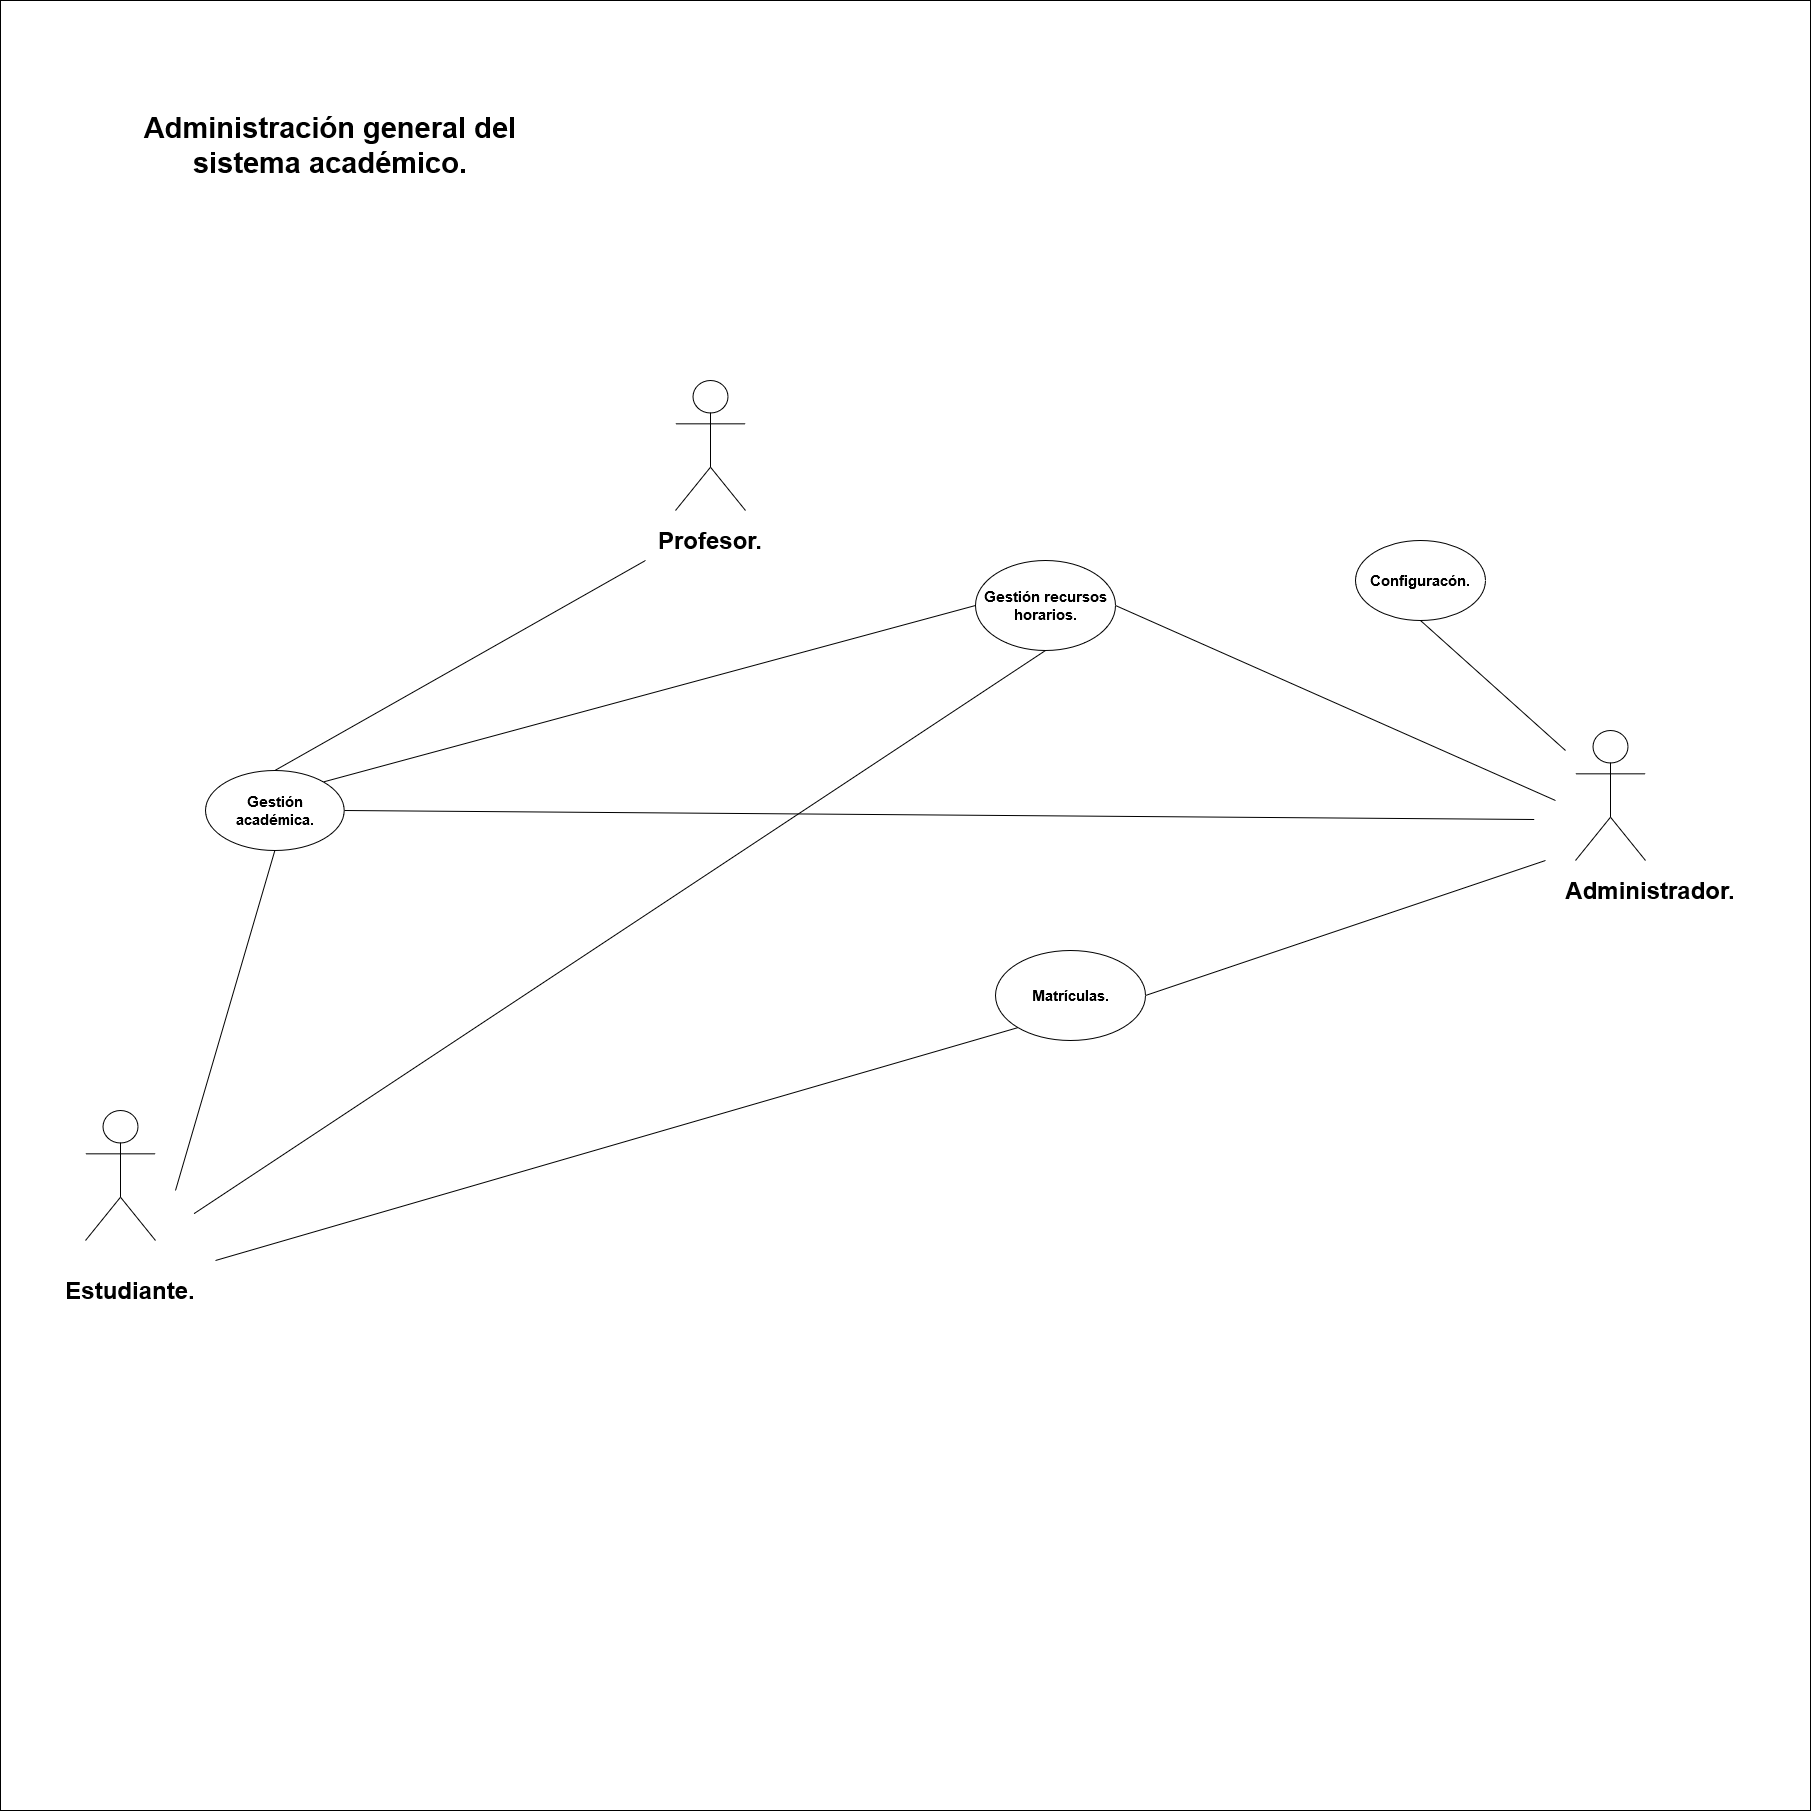

The diagram above was exported from draw.io. Its source (the exported page's mxGraphModel, read from the mxfile embedded in the PNG):
<mxGraphModel dx="4243" dy="3029" grid="1" gridSize="10" guides="1" tooltips="1" connect="1" arrows="1" fold="1" page="1" pageScale="1" pageWidth="827" pageHeight="1169" math="0" shadow="0">
  <root>
    <mxCell id="0" />
    <mxCell id="1" parent="0" />
    <mxCell id="NmdJ5ocf-DCL_WwL8O-5-77" value="" style="rounded=0;whiteSpace=wrap;html=1;" vertex="1" parent="1">
      <mxGeometry x="-330" y="-380" width="1400" height="740" as="geometry" />
    </mxCell>
    <mxCell id="NmdJ5ocf-DCL_WwL8O-5-74" value="" style="whiteSpace=wrap;html=1;aspect=fixed;" vertex="1" parent="1">
      <mxGeometry x="-495" y="-900" width="1810" height="1810" as="geometry" />
    </mxCell>
    <mxCell id="NmdJ5ocf-DCL_WwL8O-5-3" value="" style="shape=umlActor;verticalLabelPosition=bottom;labelBackgroundColor=#ffffff;verticalAlign=top;html=1;outlineConnect=0;" vertex="1" parent="1">
      <mxGeometry x="-410" y="210" width="70" height="130" as="geometry" />
    </mxCell>
    <mxCell id="NmdJ5ocf-DCL_WwL8O-5-13" value="&lt;h3 style=&quot;font-size: 15px&quot;&gt;&lt;font style=&quot;font-size: 15px&quot;&gt;Configuracón.&lt;/font&gt;&lt;/h3&gt;" style="ellipse;whiteSpace=wrap;html=1;" vertex="1" parent="1">
      <mxGeometry x="860" y="-360" width="130" height="80" as="geometry" />
    </mxCell>
    <mxCell id="NmdJ5ocf-DCL_WwL8O-5-14" value="&lt;h1&gt;Estudiante.&lt;/h1&gt;" style="text;html=1;strokeColor=none;fillColor=none;align=center;verticalAlign=middle;whiteSpace=wrap;rounded=0;" vertex="1" parent="1">
      <mxGeometry x="-410" y="380" width="90" height="20" as="geometry" />
    </mxCell>
    <mxCell id="NmdJ5ocf-DCL_WwL8O-5-15" value="&lt;h3 style=&quot;font-size: 15px&quot;&gt;&lt;font style=&quot;font-size: 15px&quot;&gt;Gestión académica.&lt;/font&gt;&lt;/h3&gt;" style="ellipse;whiteSpace=wrap;html=1;" vertex="1" parent="1">
      <mxGeometry x="-290" y="-130" width="138.71" height="80" as="geometry" />
    </mxCell>
    <mxCell id="NmdJ5ocf-DCL_WwL8O-5-17" value="&lt;font style=&quot;font-size: 15px&quot;&gt;&lt;b&gt;&lt;font style=&quot;font-size: 15px&quot;&gt;Matrículas.&lt;/font&gt;&lt;/b&gt;&lt;/font&gt;" style="ellipse;whiteSpace=wrap;html=1;" vertex="1" parent="1">
      <mxGeometry x="500" y="50" width="150" height="90" as="geometry" />
    </mxCell>
    <mxCell id="NmdJ5ocf-DCL_WwL8O-5-18" value="&lt;h2 style=&quot;font-size: 15px&quot;&gt;&lt;font style=&quot;font-size: 15px&quot;&gt;Gestión recursos horarios.&lt;/font&gt;&lt;/h2&gt;" style="ellipse;whiteSpace=wrap;html=1;" vertex="1" parent="1">
      <mxGeometry x="480" y="-340" width="140" height="90" as="geometry" />
    </mxCell>
    <mxCell id="NmdJ5ocf-DCL_WwL8O-5-50" value="" style="endArrow=none;html=1;entryX=0.5;entryY=1;entryDx=0;entryDy=0;" edge="1" parent="1" target="NmdJ5ocf-DCL_WwL8O-5-15">
      <mxGeometry width="50" height="50" relative="1" as="geometry">
        <mxPoint x="-320" y="290" as="sourcePoint" />
        <mxPoint x="175" y="-39" as="targetPoint" />
      </mxGeometry>
    </mxCell>
    <mxCell id="NmdJ5ocf-DCL_WwL8O-5-51" value="&lt;h1 style=&quot;font-size: 29px&quot;&gt;Administración general del sistema académico.&lt;br&gt;&lt;/h1&gt;" style="text;html=1;strokeColor=none;fillColor=none;align=center;verticalAlign=middle;whiteSpace=wrap;rounded=0;" vertex="1" parent="1">
      <mxGeometry x="-390" y="-890" width="450" height="270" as="geometry" />
    </mxCell>
    <mxCell id="NmdJ5ocf-DCL_WwL8O-5-53" value="" style="shape=umlActor;verticalLabelPosition=bottom;labelBackgroundColor=#ffffff;verticalAlign=top;html=1;outlineConnect=0;" vertex="1" parent="1">
      <mxGeometry x="1080" y="-170" width="70" height="130" as="geometry" />
    </mxCell>
    <mxCell id="NmdJ5ocf-DCL_WwL8O-5-54" value="" style="shape=umlActor;verticalLabelPosition=bottom;labelBackgroundColor=#ffffff;verticalAlign=top;html=1;outlineConnect=0;" vertex="1" parent="1">
      <mxGeometry x="180" y="-520" width="70" height="130" as="geometry" />
    </mxCell>
    <mxCell id="NmdJ5ocf-DCL_WwL8O-5-56" value="&lt;h1&gt;Profesor.&lt;/h1&gt;" style="text;html=1;strokeColor=none;fillColor=none;align=center;verticalAlign=middle;whiteSpace=wrap;rounded=0;" vertex="1" parent="1">
      <mxGeometry x="170" y="-380" width="90" height="40" as="geometry" />
    </mxCell>
    <mxCell id="NmdJ5ocf-DCL_WwL8O-5-58" value="&lt;h1&gt;Administrador.&lt;/h1&gt;" style="text;html=1;strokeColor=none;fillColor=none;align=center;verticalAlign=middle;whiteSpace=wrap;rounded=0;" vertex="1" parent="1">
      <mxGeometry x="1110" y="-20" width="90" height="20" as="geometry" />
    </mxCell>
    <mxCell id="NmdJ5ocf-DCL_WwL8O-5-59" value="" style="endArrow=none;html=1;entryX=0;entryY=0.5;entryDx=0;entryDy=0;exitX=1;exitY=0.5;exitDx=0;exitDy=0;" edge="1" parent="1" source="NmdJ5ocf-DCL_WwL8O-5-15">
      <mxGeometry width="50" height="50" relative="1" as="geometry">
        <mxPoint x="820" y="-81" as="sourcePoint" />
        <mxPoint x="1038.71" y="-81" as="targetPoint" />
      </mxGeometry>
    </mxCell>
    <mxCell id="NmdJ5ocf-DCL_WwL8O-5-64" value="" style="endArrow=none;html=1;entryX=0;entryY=1;entryDx=0;entryDy=0;" edge="1" parent="1" target="NmdJ5ocf-DCL_WwL8O-5-17">
      <mxGeometry width="50" height="50" relative="1" as="geometry">
        <mxPoint x="-280" y="360" as="sourcePoint" />
        <mxPoint x="110" y="155" as="targetPoint" />
      </mxGeometry>
    </mxCell>
    <mxCell id="NmdJ5ocf-DCL_WwL8O-5-65" value="" style="endArrow=none;html=1;entryX=0.5;entryY=1;entryDx=0;entryDy=0;" edge="1" parent="1" target="NmdJ5ocf-DCL_WwL8O-5-18">
      <mxGeometry width="50" height="50" relative="1" as="geometry">
        <mxPoint x="-301.73" y="313.32" as="sourcePoint" />
        <mxPoint x="499.99756840945884" y="79.99549986464564" as="targetPoint" />
      </mxGeometry>
    </mxCell>
    <mxCell id="NmdJ5ocf-DCL_WwL8O-5-68" value="" style="endArrow=none;html=1;exitX=0.5;exitY=0;exitDx=0;exitDy=0;" edge="1" parent="1" source="NmdJ5ocf-DCL_WwL8O-5-15">
      <mxGeometry width="50" height="50" relative="1" as="geometry">
        <mxPoint x="-10" y="-110" as="sourcePoint" />
        <mxPoint x="150" y="-340" as="targetPoint" />
      </mxGeometry>
    </mxCell>
    <mxCell id="NmdJ5ocf-DCL_WwL8O-5-69" value="" style="endArrow=none;html=1;exitX=1;exitY=0.5;exitDx=0;exitDy=0;" edge="1" parent="1" source="NmdJ5ocf-DCL_WwL8O-5-17">
      <mxGeometry width="50" height="50" relative="1" as="geometry">
        <mxPoint x="240" y="313.32" as="sourcePoint" />
        <mxPoint x="1050" y="-40" as="targetPoint" />
      </mxGeometry>
    </mxCell>
    <mxCell id="NmdJ5ocf-DCL_WwL8O-5-71" value="" style="endArrow=none;html=1;exitX=1;exitY=0;exitDx=0;exitDy=0;entryX=0;entryY=0.5;entryDx=0;entryDy=0;" edge="1" parent="1" source="NmdJ5ocf-DCL_WwL8O-5-15" target="NmdJ5ocf-DCL_WwL8O-5-18">
      <mxGeometry width="50" height="50" relative="1" as="geometry">
        <mxPoint x="50.004999999999995" y="-120" as="sourcePoint" />
        <mxPoint x="420.65" y="-330" as="targetPoint" />
      </mxGeometry>
    </mxCell>
    <mxCell id="NmdJ5ocf-DCL_WwL8O-5-72" value="" style="endArrow=none;html=1;exitX=1;exitY=0.5;exitDx=0;exitDy=0;" edge="1" parent="1" source="NmdJ5ocf-DCL_WwL8O-5-18">
      <mxGeometry width="50" height="50" relative="1" as="geometry">
        <mxPoint x="660.005" y="-240" as="sourcePoint" />
        <mxPoint x="1060" y="-100" as="targetPoint" />
      </mxGeometry>
    </mxCell>
    <mxCell id="NmdJ5ocf-DCL_WwL8O-5-73" value="" style="endArrow=none;html=1;exitX=0.5;exitY=1;exitDx=0;exitDy=0;" edge="1" parent="1" source="NmdJ5ocf-DCL_WwL8O-5-13">
      <mxGeometry width="50" height="50" relative="1" as="geometry">
        <mxPoint x="690" y="-410.0000000000001" as="sourcePoint" />
        <mxPoint x="1070" y="-150" as="targetPoint" />
      </mxGeometry>
    </mxCell>
  </root>
</mxGraphModel>